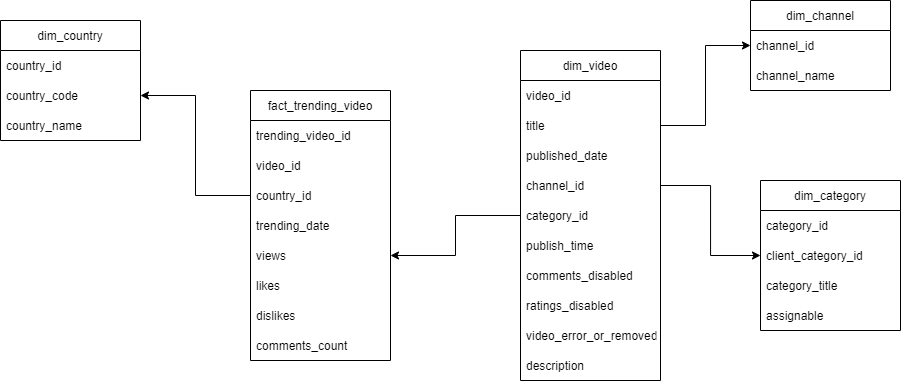

The diagram above was exported from draw.io. Its source (the exported page's mxGraphModel, read from the mxfile embedded in the PNG):
<mxGraphModel dx="1827" dy="515" grid="1" gridSize="10" guides="1" tooltips="1" connect="1" arrows="1" fold="1" page="1" pageScale="1" pageWidth="827" pageHeight="1169" math="0" shadow="0">
  <root>
    <mxCell id="0" />
    <mxCell id="1" parent="0" />
    <mxCell id="_-16Kpq7HbIdkLDPfNj--1" value="dim_category" style="swimlane;fontStyle=0;childLayout=stackLayout;horizontal=1;startSize=30;horizontalStack=0;resizeParent=1;resizeParentMax=0;resizeLast=0;collapsible=1;marginBottom=0;" vertex="1" parent="1">
      <mxGeometry x="620" y="210" width="140" height="150" as="geometry" />
    </mxCell>
    <mxCell id="_-16Kpq7HbIdkLDPfNj--2" value="category_id" style="text;strokeColor=none;fillColor=none;align=left;verticalAlign=middle;spacingLeft=4;spacingRight=4;overflow=hidden;points=[[0,0.5],[1,0.5]];portConstraint=eastwest;rotatable=0;" vertex="1" parent="_-16Kpq7HbIdkLDPfNj--1">
      <mxGeometry y="30" width="140" height="30" as="geometry" />
    </mxCell>
    <mxCell id="_-16Kpq7HbIdkLDPfNj--3" value="client_category_id" style="text;strokeColor=none;fillColor=none;align=left;verticalAlign=middle;spacingLeft=4;spacingRight=4;overflow=hidden;points=[[0,0.5],[1,0.5]];portConstraint=eastwest;rotatable=0;" vertex="1" parent="_-16Kpq7HbIdkLDPfNj--1">
      <mxGeometry y="60" width="140" height="30" as="geometry" />
    </mxCell>
    <mxCell id="_-16Kpq7HbIdkLDPfNj--4" value="category_title" style="text;strokeColor=none;fillColor=none;align=left;verticalAlign=middle;spacingLeft=4;spacingRight=4;overflow=hidden;points=[[0,0.5],[1,0.5]];portConstraint=eastwest;rotatable=0;" vertex="1" parent="_-16Kpq7HbIdkLDPfNj--1">
      <mxGeometry y="90" width="140" height="30" as="geometry" />
    </mxCell>
    <mxCell id="_-16Kpq7HbIdkLDPfNj--45" value="assignable" style="text;strokeColor=none;fillColor=none;align=left;verticalAlign=middle;spacingLeft=4;spacingRight=4;overflow=hidden;points=[[0,0.5],[1,0.5]];portConstraint=eastwest;rotatable=0;" vertex="1" parent="_-16Kpq7HbIdkLDPfNj--1">
      <mxGeometry y="120" width="140" height="30" as="geometry" />
    </mxCell>
    <mxCell id="_-16Kpq7HbIdkLDPfNj--5" value="dim_video" style="swimlane;fontStyle=0;childLayout=stackLayout;horizontal=1;startSize=30;horizontalStack=0;resizeParent=1;resizeParentMax=0;resizeLast=0;collapsible=1;marginBottom=0;" vertex="1" parent="1">
      <mxGeometry x="380" y="80" width="140" height="330" as="geometry" />
    </mxCell>
    <mxCell id="_-16Kpq7HbIdkLDPfNj--6" value="video_id" style="text;strokeColor=none;fillColor=none;align=left;verticalAlign=middle;spacingLeft=4;spacingRight=4;overflow=hidden;points=[[0,0.5],[1,0.5]];portConstraint=eastwest;rotatable=0;" vertex="1" parent="_-16Kpq7HbIdkLDPfNj--5">
      <mxGeometry y="30" width="140" height="30" as="geometry" />
    </mxCell>
    <mxCell id="_-16Kpq7HbIdkLDPfNj--7" value="title" style="text;strokeColor=none;fillColor=none;align=left;verticalAlign=middle;spacingLeft=4;spacingRight=4;overflow=hidden;points=[[0,0.5],[1,0.5]];portConstraint=eastwest;rotatable=0;" vertex="1" parent="_-16Kpq7HbIdkLDPfNj--5">
      <mxGeometry y="60" width="140" height="30" as="geometry" />
    </mxCell>
    <mxCell id="_-16Kpq7HbIdkLDPfNj--8" value="published_date" style="text;strokeColor=none;fillColor=none;align=left;verticalAlign=middle;spacingLeft=4;spacingRight=4;overflow=hidden;points=[[0,0.5],[1,0.5]];portConstraint=eastwest;rotatable=0;" vertex="1" parent="_-16Kpq7HbIdkLDPfNj--5">
      <mxGeometry y="90" width="140" height="30" as="geometry" />
    </mxCell>
    <mxCell id="_-16Kpq7HbIdkLDPfNj--21" value="channel_id" style="text;strokeColor=none;fillColor=none;align=left;verticalAlign=middle;spacingLeft=4;spacingRight=4;overflow=hidden;points=[[0,0.5],[1,0.5]];portConstraint=eastwest;rotatable=0;" vertex="1" parent="_-16Kpq7HbIdkLDPfNj--5">
      <mxGeometry y="120" width="140" height="30" as="geometry" />
    </mxCell>
    <mxCell id="_-16Kpq7HbIdkLDPfNj--22" value="category_id" style="text;strokeColor=none;fillColor=none;align=left;verticalAlign=middle;spacingLeft=4;spacingRight=4;overflow=hidden;points=[[0,0.5],[1,0.5]];portConstraint=eastwest;rotatable=0;" vertex="1" parent="_-16Kpq7HbIdkLDPfNj--5">
      <mxGeometry y="150" width="140" height="30" as="geometry" />
    </mxCell>
    <mxCell id="_-16Kpq7HbIdkLDPfNj--23" value="publish_time" style="text;strokeColor=none;fillColor=none;align=left;verticalAlign=middle;spacingLeft=4;spacingRight=4;overflow=hidden;points=[[0,0.5],[1,0.5]];portConstraint=eastwest;rotatable=0;" vertex="1" parent="_-16Kpq7HbIdkLDPfNj--5">
      <mxGeometry y="180" width="140" height="30" as="geometry" />
    </mxCell>
    <mxCell id="_-16Kpq7HbIdkLDPfNj--29" value="comments_disabled" style="text;strokeColor=none;fillColor=none;align=left;verticalAlign=middle;spacingLeft=4;spacingRight=4;overflow=hidden;points=[[0,0.5],[1,0.5]];portConstraint=eastwest;rotatable=0;" vertex="1" parent="_-16Kpq7HbIdkLDPfNj--5">
      <mxGeometry y="210" width="140" height="30" as="geometry" />
    </mxCell>
    <mxCell id="_-16Kpq7HbIdkLDPfNj--38" value="ratings_disabled" style="text;strokeColor=none;fillColor=none;align=left;verticalAlign=middle;spacingLeft=4;spacingRight=4;overflow=hidden;points=[[0,0.5],[1,0.5]];portConstraint=eastwest;rotatable=0;" vertex="1" parent="_-16Kpq7HbIdkLDPfNj--5">
      <mxGeometry y="240" width="140" height="30" as="geometry" />
    </mxCell>
    <mxCell id="_-16Kpq7HbIdkLDPfNj--39" value="video_error_or_removed" style="text;strokeColor=none;fillColor=none;align=left;verticalAlign=middle;spacingLeft=4;spacingRight=4;overflow=hidden;points=[[0,0.5],[1,0.5]];portConstraint=eastwest;rotatable=0;" vertex="1" parent="_-16Kpq7HbIdkLDPfNj--5">
      <mxGeometry y="270" width="140" height="30" as="geometry" />
    </mxCell>
    <mxCell id="_-16Kpq7HbIdkLDPfNj--40" value="description" style="text;strokeColor=none;fillColor=none;align=left;verticalAlign=middle;spacingLeft=4;spacingRight=4;overflow=hidden;points=[[0,0.5],[1,0.5]];portConstraint=eastwest;rotatable=0;" vertex="1" parent="_-16Kpq7HbIdkLDPfNj--5">
      <mxGeometry y="300" width="140" height="30" as="geometry" />
    </mxCell>
    <mxCell id="_-16Kpq7HbIdkLDPfNj--9" value="dim_channel" style="swimlane;fontStyle=0;childLayout=stackLayout;horizontal=1;startSize=30;horizontalStack=0;resizeParent=1;resizeParentMax=0;resizeLast=0;collapsible=1;marginBottom=0;" vertex="1" parent="1">
      <mxGeometry x="610" y="30" width="140" height="90" as="geometry" />
    </mxCell>
    <mxCell id="_-16Kpq7HbIdkLDPfNj--10" value="channel_id" style="text;strokeColor=none;fillColor=none;align=left;verticalAlign=middle;spacingLeft=4;spacingRight=4;overflow=hidden;points=[[0,0.5],[1,0.5]];portConstraint=eastwest;rotatable=0;" vertex="1" parent="_-16Kpq7HbIdkLDPfNj--9">
      <mxGeometry y="30" width="140" height="30" as="geometry" />
    </mxCell>
    <mxCell id="_-16Kpq7HbIdkLDPfNj--11" value="channel_name" style="text;strokeColor=none;fillColor=none;align=left;verticalAlign=middle;spacingLeft=4;spacingRight=4;overflow=hidden;points=[[0,0.5],[1,0.5]];portConstraint=eastwest;rotatable=0;" vertex="1" parent="_-16Kpq7HbIdkLDPfNj--9">
      <mxGeometry y="60" width="140" height="30" as="geometry" />
    </mxCell>
    <mxCell id="_-16Kpq7HbIdkLDPfNj--13" value="fact_trending_video" style="swimlane;fontStyle=0;childLayout=stackLayout;horizontal=1;startSize=30;horizontalStack=0;resizeParent=1;resizeParentMax=0;resizeLast=0;collapsible=1;marginBottom=0;" vertex="1" parent="1">
      <mxGeometry x="110" y="120" width="140" height="270" as="geometry" />
    </mxCell>
    <mxCell id="_-16Kpq7HbIdkLDPfNj--14" value="trending_video_id" style="text;strokeColor=none;fillColor=none;align=left;verticalAlign=middle;spacingLeft=4;spacingRight=4;overflow=hidden;points=[[0,0.5],[1,0.5]];portConstraint=eastwest;rotatable=0;" vertex="1" parent="_-16Kpq7HbIdkLDPfNj--13">
      <mxGeometry y="30" width="140" height="30" as="geometry" />
    </mxCell>
    <mxCell id="_-16Kpq7HbIdkLDPfNj--15" value="video_id" style="text;strokeColor=none;fillColor=none;align=left;verticalAlign=middle;spacingLeft=4;spacingRight=4;overflow=hidden;points=[[0,0.5],[1,0.5]];portConstraint=eastwest;rotatable=0;" vertex="1" parent="_-16Kpq7HbIdkLDPfNj--13">
      <mxGeometry y="60" width="140" height="30" as="geometry" />
    </mxCell>
    <mxCell id="_-16Kpq7HbIdkLDPfNj--16" value="country_id" style="text;strokeColor=none;fillColor=none;align=left;verticalAlign=middle;spacingLeft=4;spacingRight=4;overflow=hidden;points=[[0,0.5],[1,0.5]];portConstraint=eastwest;rotatable=0;" vertex="1" parent="_-16Kpq7HbIdkLDPfNj--13">
      <mxGeometry y="90" width="140" height="30" as="geometry" />
    </mxCell>
    <mxCell id="_-16Kpq7HbIdkLDPfNj--24" value="trending_date" style="text;strokeColor=none;fillColor=none;align=left;verticalAlign=middle;spacingLeft=4;spacingRight=4;overflow=hidden;points=[[0,0.5],[1,0.5]];portConstraint=eastwest;rotatable=0;" vertex="1" parent="_-16Kpq7HbIdkLDPfNj--13">
      <mxGeometry y="120" width="140" height="30" as="geometry" />
    </mxCell>
    <mxCell id="_-16Kpq7HbIdkLDPfNj--25" value="views" style="text;strokeColor=none;fillColor=none;align=left;verticalAlign=middle;spacingLeft=4;spacingRight=4;overflow=hidden;points=[[0,0.5],[1,0.5]];portConstraint=eastwest;rotatable=0;" vertex="1" parent="_-16Kpq7HbIdkLDPfNj--13">
      <mxGeometry y="150" width="140" height="30" as="geometry" />
    </mxCell>
    <mxCell id="_-16Kpq7HbIdkLDPfNj--26" value="likes" style="text;strokeColor=none;fillColor=none;align=left;verticalAlign=middle;spacingLeft=4;spacingRight=4;overflow=hidden;points=[[0,0.5],[1,0.5]];portConstraint=eastwest;rotatable=0;" vertex="1" parent="_-16Kpq7HbIdkLDPfNj--13">
      <mxGeometry y="180" width="140" height="30" as="geometry" />
    </mxCell>
    <mxCell id="_-16Kpq7HbIdkLDPfNj--27" value="dislikes" style="text;strokeColor=none;fillColor=none;align=left;verticalAlign=middle;spacingLeft=4;spacingRight=4;overflow=hidden;points=[[0,0.5],[1,0.5]];portConstraint=eastwest;rotatable=0;" vertex="1" parent="_-16Kpq7HbIdkLDPfNj--13">
      <mxGeometry y="210" width="140" height="30" as="geometry" />
    </mxCell>
    <mxCell id="_-16Kpq7HbIdkLDPfNj--28" value="comments_count" style="text;strokeColor=none;fillColor=none;align=left;verticalAlign=middle;spacingLeft=4;spacingRight=4;overflow=hidden;points=[[0,0.5],[1,0.5]];portConstraint=eastwest;rotatable=0;" vertex="1" parent="_-16Kpq7HbIdkLDPfNj--13">
      <mxGeometry y="240" width="140" height="30" as="geometry" />
    </mxCell>
    <mxCell id="_-16Kpq7HbIdkLDPfNj--17" value="dim_country" style="swimlane;fontStyle=0;childLayout=stackLayout;horizontal=1;startSize=30;horizontalStack=0;resizeParent=1;resizeParentMax=0;resizeLast=0;collapsible=1;marginBottom=0;" vertex="1" parent="1">
      <mxGeometry x="-140" y="50" width="140" height="120" as="geometry" />
    </mxCell>
    <mxCell id="_-16Kpq7HbIdkLDPfNj--18" value="country_id" style="text;strokeColor=none;fillColor=none;align=left;verticalAlign=middle;spacingLeft=4;spacingRight=4;overflow=hidden;points=[[0,0.5],[1,0.5]];portConstraint=eastwest;rotatable=0;" vertex="1" parent="_-16Kpq7HbIdkLDPfNj--17">
      <mxGeometry y="30" width="140" height="30" as="geometry" />
    </mxCell>
    <mxCell id="_-16Kpq7HbIdkLDPfNj--19" value="country_code" style="text;strokeColor=none;fillColor=none;align=left;verticalAlign=middle;spacingLeft=4;spacingRight=4;overflow=hidden;points=[[0,0.5],[1,0.5]];portConstraint=eastwest;rotatable=0;" vertex="1" parent="_-16Kpq7HbIdkLDPfNj--17">
      <mxGeometry y="60" width="140" height="30" as="geometry" />
    </mxCell>
    <mxCell id="_-16Kpq7HbIdkLDPfNj--20" value="country_name" style="text;strokeColor=none;fillColor=none;align=left;verticalAlign=middle;spacingLeft=4;spacingRight=4;overflow=hidden;points=[[0,0.5],[1,0.5]];portConstraint=eastwest;rotatable=0;" vertex="1" parent="_-16Kpq7HbIdkLDPfNj--17">
      <mxGeometry y="90" width="140" height="30" as="geometry" />
    </mxCell>
    <mxCell id="_-16Kpq7HbIdkLDPfNj--41" style="edgeStyle=orthogonalEdgeStyle;rounded=0;orthogonalLoop=1;jettySize=auto;html=1;" edge="1" parent="1" source="_-16Kpq7HbIdkLDPfNj--7" target="_-16Kpq7HbIdkLDPfNj--10">
      <mxGeometry relative="1" as="geometry" />
    </mxCell>
    <mxCell id="_-16Kpq7HbIdkLDPfNj--42" style="edgeStyle=orthogonalEdgeStyle;rounded=0;orthogonalLoop=1;jettySize=auto;html=1;entryX=0;entryY=0.5;entryDx=0;entryDy=0;" edge="1" parent="1" source="_-16Kpq7HbIdkLDPfNj--21" target="_-16Kpq7HbIdkLDPfNj--3">
      <mxGeometry relative="1" as="geometry" />
    </mxCell>
    <mxCell id="_-16Kpq7HbIdkLDPfNj--43" style="edgeStyle=orthogonalEdgeStyle;rounded=0;orthogonalLoop=1;jettySize=auto;html=1;entryX=1;entryY=0.5;entryDx=0;entryDy=0;" edge="1" parent="1" source="_-16Kpq7HbIdkLDPfNj--16" target="_-16Kpq7HbIdkLDPfNj--19">
      <mxGeometry relative="1" as="geometry" />
    </mxCell>
    <mxCell id="_-16Kpq7HbIdkLDPfNj--44" style="edgeStyle=orthogonalEdgeStyle;rounded=0;orthogonalLoop=1;jettySize=auto;html=1;entryX=1;entryY=0.5;entryDx=0;entryDy=0;" edge="1" parent="1" source="_-16Kpq7HbIdkLDPfNj--22" target="_-16Kpq7HbIdkLDPfNj--25">
      <mxGeometry relative="1" as="geometry" />
    </mxCell>
  </root>
</mxGraphModel>